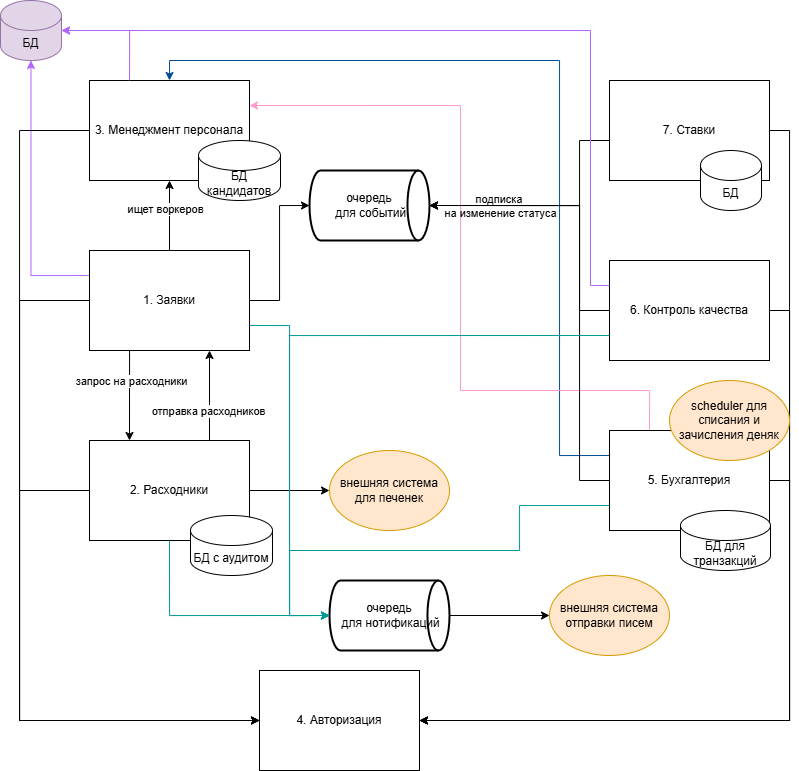

The diagram above was exported from draw.io. Its source (the exported page's mxGraphModel, read from the mxfile embedded in the PNG):
<mxGraphModel dx="2440" dy="1292" grid="1" gridSize="10" guides="1" tooltips="1" connect="1" arrows="1" fold="1" page="1" pageScale="1" pageWidth="827" pageHeight="1169" background="#FFFFFF" math="0" shadow="0">
  <root>
    <mxCell id="0" />
    <mxCell id="1" parent="0" />
    <mxCell id="2" style="edgeStyle=orthogonalEdgeStyle;rounded=0;orthogonalLoop=1;jettySize=auto;html=1;entryX=0.25;entryY=0;entryDx=0;entryDy=0;exitX=0.25;exitY=1;exitDx=0;exitDy=0;" edge="1" source="8" target="12" parent="1">
      <mxGeometry relative="1" as="geometry">
        <mxPoint x="179" y="390" as="sourcePoint" />
        <Array as="points">
          <mxPoint x="159" y="372" />
          <mxPoint x="159" y="372" />
        </Array>
      </mxGeometry>
    </mxCell>
    <mxCell id="3" value="запрос на расходники" style="edgeLabel;html=1;align=center;verticalAlign=middle;resizable=0;points=[];" vertex="1" connectable="0" parent="2">
      <mxGeometry x="-0.0444" y="1" relative="1" as="geometry">
        <mxPoint y="-13" as="offset" />
      </mxGeometry>
    </mxCell>
    <mxCell id="4" style="edgeStyle=orthogonalEdgeStyle;rounded=0;orthogonalLoop=1;jettySize=auto;html=1;exitX=0.5;exitY=0;exitDx=0;exitDy=0;entryX=0.5;entryY=1;entryDx=0;entryDy=0;" edge="1" source="8" target="14" parent="1">
      <mxGeometry relative="1" as="geometry" />
    </mxCell>
    <mxCell id="5" value="ищет воркеров" style="edgeLabel;html=1;align=center;verticalAlign=middle;resizable=0;points=[];" vertex="1" connectable="0" parent="4">
      <mxGeometry x="0.1759" y="5" relative="1" as="geometry">
        <mxPoint as="offset" />
      </mxGeometry>
    </mxCell>
    <mxCell id="6" style="edgeStyle=orthogonalEdgeStyle;rounded=0;orthogonalLoop=1;jettySize=auto;html=1;exitX=0;exitY=0.5;exitDx=0;exitDy=0;entryX=0;entryY=0.5;entryDx=0;entryDy=0;" edge="1" source="8" target="15" parent="1">
      <mxGeometry relative="1" as="geometry">
        <mxPoint x="289" y="820" as="targetPoint" />
        <Array as="points">
          <mxPoint x="49" y="320" />
          <mxPoint x="49" y="740" />
        </Array>
      </mxGeometry>
    </mxCell>
    <mxCell id="7" style="edgeStyle=orthogonalEdgeStyle;rounded=0;orthogonalLoop=1;jettySize=auto;html=1;exitX=0;exitY=0.25;exitDx=0;exitDy=0;strokeColor=#B266FF;" edge="1" source="8" target="41" parent="1">
      <mxGeometry relative="1" as="geometry" />
    </mxCell>
    <mxCell id="8" value="1. Заявки" style="rounded=0;whiteSpace=wrap;html=1;" vertex="1" parent="1">
      <mxGeometry x="119" y="270" width="160" height="100" as="geometry" />
    </mxCell>
    <mxCell id="9" style="edgeStyle=orthogonalEdgeStyle;rounded=0;orthogonalLoop=1;jettySize=auto;html=1;exitX=0.75;exitY=0;exitDx=0;exitDy=0;entryX=0.75;entryY=1;entryDx=0;entryDy=0;" edge="1" source="12" target="8" parent="1">
      <mxGeometry relative="1" as="geometry" />
    </mxCell>
    <mxCell id="10" value="отправка расходников" style="edgeLabel;html=1;align=center;verticalAlign=middle;resizable=0;points=[];" vertex="1" connectable="0" parent="9">
      <mxGeometry x="-0.0741" y="2" relative="1" as="geometry">
        <mxPoint y="12" as="offset" />
      </mxGeometry>
    </mxCell>
    <mxCell id="11" style="edgeStyle=orthogonalEdgeStyle;rounded=0;orthogonalLoop=1;jettySize=auto;html=1;" edge="1" source="12" target="31" parent="1">
      <mxGeometry relative="1" as="geometry" />
    </mxCell>
    <mxCell id="12" value="2. Расходники" style="rounded=0;whiteSpace=wrap;html=1;" vertex="1" parent="1">
      <mxGeometry x="119" y="460" width="160" height="100" as="geometry" />
    </mxCell>
    <mxCell id="13" style="edgeStyle=orthogonalEdgeStyle;rounded=0;orthogonalLoop=1;jettySize=auto;html=1;exitX=0;exitY=0.5;exitDx=0;exitDy=0;entryX=0;entryY=0.5;entryDx=0;entryDy=0;" edge="1" source="14" target="15" parent="1">
      <mxGeometry relative="1" as="geometry">
        <Array as="points">
          <mxPoint x="49" y="150" />
          <mxPoint x="49" y="740" />
        </Array>
      </mxGeometry>
    </mxCell>
    <mxCell id="14" value="3. Менеджмент персонала" style="rounded=0;whiteSpace=wrap;html=1;" vertex="1" parent="1">
      <mxGeometry x="119" y="100" width="160" height="100" as="geometry" />
    </mxCell>
    <mxCell id="15" value="4. Авторизация" style="rounded=0;whiteSpace=wrap;html=1;" vertex="1" parent="1">
      <mxGeometry x="289" y="690" width="160" height="100" as="geometry" />
    </mxCell>
    <mxCell id="16" style="edgeStyle=orthogonalEdgeStyle;rounded=0;orthogonalLoop=1;jettySize=auto;html=1;exitX=0;exitY=0.25;exitDx=0;exitDy=0;entryX=0.5;entryY=0;entryDx=0;entryDy=0;strokeColor=#004C99;" edge="1" source="19" target="14" parent="1">
      <mxGeometry relative="1" as="geometry">
        <Array as="points">
          <mxPoint x="589" y="475" />
          <mxPoint x="589" y="80" />
          <mxPoint x="199" y="80" />
        </Array>
      </mxGeometry>
    </mxCell>
    <mxCell id="17" style="edgeStyle=orthogonalEdgeStyle;rounded=0;orthogonalLoop=1;jettySize=auto;html=1;exitX=1;exitY=0.5;exitDx=0;exitDy=0;entryX=1;entryY=0.5;entryDx=0;entryDy=0;" edge="1" source="19" target="15" parent="1">
      <mxGeometry relative="1" as="geometry" />
    </mxCell>
    <mxCell id="18" style="edgeStyle=orthogonalEdgeStyle;rounded=0;orthogonalLoop=1;jettySize=auto;html=1;exitX=0.25;exitY=0;exitDx=0;exitDy=0;entryX=1;entryY=0.25;entryDx=0;entryDy=0;strokeColor=#FF99CC;" edge="1" source="19" target="14" parent="1">
      <mxGeometry relative="1" as="geometry">
        <Array as="points">
          <mxPoint x="679" y="410" />
          <mxPoint x="490" y="410" />
          <mxPoint x="490" y="125" />
        </Array>
      </mxGeometry>
    </mxCell>
    <mxCell id="19" value="5. Бухгалтерия" style="rounded=0;whiteSpace=wrap;html=1;" vertex="1" parent="1">
      <mxGeometry x="639" y="450" width="160" height="100" as="geometry" />
    </mxCell>
    <mxCell id="20" style="edgeStyle=orthogonalEdgeStyle;rounded=0;orthogonalLoop=1;jettySize=auto;html=1;exitX=1;exitY=0.5;exitDx=0;exitDy=0;entryX=1;entryY=0.5;entryDx=0;entryDy=0;" edge="1" source="21" target="15" parent="1">
      <mxGeometry relative="1" as="geometry" />
    </mxCell>
    <mxCell id="21" value="6. Контроль качества" style="rounded=0;whiteSpace=wrap;html=1;" vertex="1" parent="1">
      <mxGeometry x="639" y="280" width="160" height="100" as="geometry" />
    </mxCell>
    <mxCell id="22" style="edgeStyle=orthogonalEdgeStyle;rounded=0;orthogonalLoop=1;jettySize=auto;html=1;exitX=1;exitY=0.5;exitDx=0;exitDy=0;entryX=1;entryY=0.5;entryDx=0;entryDy=0;" edge="1" source="23" target="15" parent="1">
      <mxGeometry relative="1" as="geometry" />
    </mxCell>
    <mxCell id="23" value="7. Ставки" style="rounded=0;whiteSpace=wrap;html=1;" vertex="1" parent="1">
      <mxGeometry x="639" y="100" width="160" height="100" as="geometry" />
    </mxCell>
    <mxCell id="24" value="БД для транзакций" style="shape=cylinder3;whiteSpace=wrap;html=1;boundedLbl=1;backgroundOutline=1;size=15;" vertex="1" parent="1">
      <mxGeometry x="710" y="530" width="90" height="60" as="geometry" />
    </mxCell>
    <mxCell id="25" value="очередь&lt;div&gt;&amp;nbsp;для событий&lt;/div&gt;" style="strokeWidth=2;html=1;shape=mxgraph.flowchart.direct_data;whiteSpace=wrap;" vertex="1" parent="1">
      <mxGeometry x="339" y="190" width="120" height="70" as="geometry" />
    </mxCell>
    <mxCell id="26" style="edgeStyle=orthogonalEdgeStyle;rounded=0;orthogonalLoop=1;jettySize=auto;html=1;entryX=0;entryY=0.5;entryDx=0;entryDy=0;entryPerimeter=0;" edge="1" source="8" target="25" parent="1">
      <mxGeometry relative="1" as="geometry" />
    </mxCell>
    <mxCell id="27" style="edgeStyle=orthogonalEdgeStyle;rounded=0;orthogonalLoop=1;jettySize=auto;html=1;entryX=1;entryY=0.5;entryDx=0;entryDy=0;entryPerimeter=0;" edge="1" source="23" target="25" parent="1">
      <mxGeometry relative="1" as="geometry">
        <mxPoint x="569" y="235" as="targetPoint" />
        <Array as="points">
          <mxPoint x="609" y="160" />
          <mxPoint x="609" y="225" />
        </Array>
      </mxGeometry>
    </mxCell>
    <mxCell id="28" style="edgeStyle=orthogonalEdgeStyle;rounded=0;orthogonalLoop=1;jettySize=auto;html=1;entryX=1;entryY=0.5;entryDx=0;entryDy=0;entryPerimeter=0;" edge="1" source="21" target="25" parent="1">
      <mxGeometry relative="1" as="geometry">
        <mxPoint x="569" y="235" as="targetPoint" />
        <Array as="points">
          <mxPoint x="609" y="330" />
          <mxPoint x="609" y="225" />
        </Array>
      </mxGeometry>
    </mxCell>
    <mxCell id="29" value="подписка&amp;nbsp;&lt;div&gt;на изменение статуса&lt;/div&gt;" style="edgeLabel;html=1;align=center;verticalAlign=middle;resizable=0;points=[];labelBackgroundColor=none;" vertex="1" connectable="0" parent="28">
      <mxGeometry x="0.6561" y="-3" relative="1" as="geometry">
        <mxPoint x="22" y="3" as="offset" />
      </mxGeometry>
    </mxCell>
    <mxCell id="30" style="edgeStyle=orthogonalEdgeStyle;rounded=0;orthogonalLoop=1;jettySize=auto;html=1;entryX=1;entryY=0.5;entryDx=0;entryDy=0;entryPerimeter=0;" edge="1" source="19" target="25" parent="1">
      <mxGeometry relative="1" as="geometry">
        <Array as="points">
          <mxPoint x="609" y="500" />
          <mxPoint x="609" y="225" />
        </Array>
      </mxGeometry>
    </mxCell>
    <mxCell id="31" value="внешняя система для печенек" style="ellipse;whiteSpace=wrap;html=1;fillColor=#ffe6cc;strokeColor=#d79b00;" vertex="1" parent="1">
      <mxGeometry x="359" y="470" width="120" height="80" as="geometry" />
    </mxCell>
    <mxCell id="32" style="edgeStyle=orthogonalEdgeStyle;rounded=0;orthogonalLoop=1;jettySize=auto;html=1;exitX=1;exitY=0.5;exitDx=0;exitDy=0;exitPerimeter=0;" edge="1" source="33" target="38" parent="1">
      <mxGeometry relative="1" as="geometry" />
    </mxCell>
    <mxCell id="33" value="очередь&lt;div&gt;&amp;nbsp;для нотификаций&lt;/div&gt;" style="strokeWidth=2;html=1;shape=mxgraph.flowchart.direct_data;whiteSpace=wrap;" vertex="1" parent="1">
      <mxGeometry x="359" y="600" width="120" height="70" as="geometry" />
    </mxCell>
    <mxCell id="34" style="edgeStyle=orthogonalEdgeStyle;rounded=0;orthogonalLoop=1;jettySize=auto;html=1;exitX=0.5;exitY=1;exitDx=0;exitDy=0;entryX=0;entryY=0.5;entryDx=0;entryDy=0;entryPerimeter=0;strokeColor=#009999;" edge="1" source="12" target="33" parent="1">
      <mxGeometry relative="1" as="geometry" />
    </mxCell>
    <mxCell id="35" style="edgeStyle=orthogonalEdgeStyle;rounded=0;orthogonalLoop=1;jettySize=auto;html=1;exitX=1;exitY=0.75;exitDx=0;exitDy=0;entryX=0;entryY=0.5;entryDx=0;entryDy=0;entryPerimeter=0;strokeColor=#009999;" edge="1" source="8" target="33" parent="1">
      <mxGeometry relative="1" as="geometry" />
    </mxCell>
    <mxCell id="36" style="edgeStyle=orthogonalEdgeStyle;rounded=0;orthogonalLoop=1;jettySize=auto;html=1;exitX=0;exitY=0.75;exitDx=0;exitDy=0;entryX=0;entryY=0.5;entryDx=0;entryDy=0;entryPerimeter=0;strokeColor=#009999;" edge="1" source="21" target="33" parent="1">
      <mxGeometry relative="1" as="geometry">
        <Array as="points">
          <mxPoint x="319" y="355" />
          <mxPoint x="319" y="635" />
        </Array>
      </mxGeometry>
    </mxCell>
    <mxCell id="37" style="edgeStyle=orthogonalEdgeStyle;rounded=0;orthogonalLoop=1;jettySize=auto;html=1;exitX=0;exitY=0.75;exitDx=0;exitDy=0;entryX=0;entryY=0.5;entryDx=0;entryDy=0;entryPerimeter=0;strokeColor=#009999;" edge="1" source="19" target="33" parent="1">
      <mxGeometry relative="1" as="geometry">
        <Array as="points">
          <mxPoint x="549" y="525" />
          <mxPoint x="549" y="570" />
          <mxPoint x="319" y="570" />
          <mxPoint x="319" y="635" />
        </Array>
      </mxGeometry>
    </mxCell>
    <mxCell id="38" value="внешняя система отправки писем" style="ellipse;whiteSpace=wrap;html=1;fillColor=#ffe6cc;strokeColor=#d79b00;" vertex="1" parent="1">
      <mxGeometry x="579" y="595" width="120" height="80" as="geometry" />
    </mxCell>
    <mxCell id="39" style="edgeStyle=orthogonalEdgeStyle;rounded=0;orthogonalLoop=1;jettySize=auto;html=1;exitX=0;exitY=0.5;exitDx=0;exitDy=0;entryX=0;entryY=0.5;entryDx=0;entryDy=0;" edge="1" source="12" target="15" parent="1">
      <mxGeometry relative="1" as="geometry">
        <mxPoint x="279" y="810" as="targetPoint" />
        <Array as="points">
          <mxPoint x="49" y="510" />
          <mxPoint x="49" y="740" />
        </Array>
      </mxGeometry>
    </mxCell>
    <mxCell id="40" value="БД" style="shape=cylinder3;whiteSpace=wrap;html=1;boundedLbl=1;backgroundOutline=1;size=15;" vertex="1" parent="1">
      <mxGeometry x="730" y="170" width="61" height="60" as="geometry" />
    </mxCell>
    <mxCell id="41" value="БД" style="shape=cylinder3;whiteSpace=wrap;html=1;boundedLbl=1;backgroundOutline=1;size=15;fillColor=#e1d5e7;strokeColor=#9673a6;" vertex="1" parent="1">
      <mxGeometry x="30" y="20" width="61" height="60" as="geometry" />
    </mxCell>
    <mxCell id="42" style="edgeStyle=orthogonalEdgeStyle;rounded=0;orthogonalLoop=1;jettySize=auto;html=1;exitX=0.25;exitY=0;exitDx=0;exitDy=0;entryX=1;entryY=0.5;entryDx=0;entryDy=0;entryPerimeter=0;strokeColor=#B266FF;" edge="1" source="14" target="41" parent="1">
      <mxGeometry relative="1" as="geometry" />
    </mxCell>
    <mxCell id="43" value="БД кандидатов" style="shape=cylinder3;whiteSpace=wrap;html=1;boundedLbl=1;backgroundOutline=1;size=15;" vertex="1" parent="1">
      <mxGeometry x="228" y="160" width="82" height="60" as="geometry" />
    </mxCell>
    <mxCell id="44" value="БД с аудитом" style="shape=cylinder3;whiteSpace=wrap;html=1;boundedLbl=1;backgroundOutline=1;size=15;" vertex="1" parent="1">
      <mxGeometry x="220" y="535" width="82" height="60" as="geometry" />
    </mxCell>
    <mxCell id="45" style="edgeStyle=orthogonalEdgeStyle;rounded=0;orthogonalLoop=1;jettySize=auto;html=1;exitX=0;exitY=0.25;exitDx=0;exitDy=0;entryX=1;entryY=0.5;entryDx=0;entryDy=0;entryPerimeter=0;strokeColor=#B266FF;" edge="1" source="21" target="41" parent="1">
      <mxGeometry relative="1" as="geometry">
        <Array as="points">
          <mxPoint x="620" y="305" />
          <mxPoint x="620" y="50" />
        </Array>
      </mxGeometry>
    </mxCell>
    <mxCell id="46" value="scheduler для списания и зачисления деняк" style="ellipse;whiteSpace=wrap;html=1;fillColor=#ffe6cc;strokeColor=#d79b00;" vertex="1" parent="1">
      <mxGeometry x="699" y="400" width="120" height="80" as="geometry" />
    </mxCell>
  </root>
</mxGraphModel>